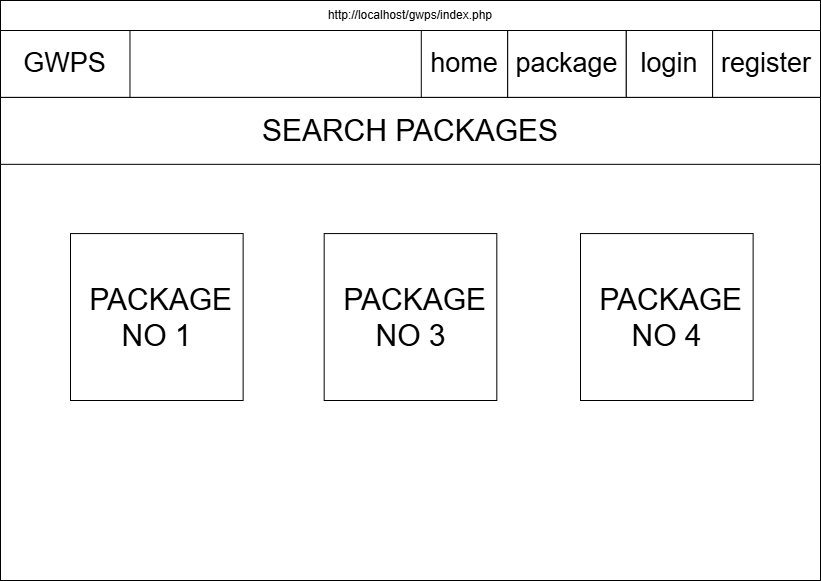

The diagram above was exported from draw.io. Its source (the exported page's mxGraphModel, read from the mxfile embedded in the PNG):
<mxGraphModel dx="632" dy="344" grid="1" gridSize="10" guides="1" tooltips="1" connect="1" arrows="1" fold="1" page="1" pageScale="1" pageWidth="827" pageHeight="583" math="0" shadow="0">
  <root>
    <mxCell id="0" />
    <mxCell id="1" parent="0" />
    <mxCell id="kVy3P8yhF3Awcbwi_ZaX-238" connectable="0" parent="1" style="group" value="" vertex="1">
      <mxGeometry height="580" width="820" x="220" y="320" as="geometry" />
    </mxCell>
    <mxCell id="kVy3P8yhF3Awcbwi_ZaX-239" parent="kVy3P8yhF3Awcbwi_ZaX-238" style="rounded=0;whiteSpace=wrap;html=1;fillColor=none;" value="" vertex="1">
      <mxGeometry height="580" width="820" as="geometry" />
    </mxCell>
    <mxCell id="kVy3P8yhF3Awcbwi_ZaX-240" parent="kVy3P8yhF3Awcbwi_ZaX-238" style="rounded=0;whiteSpace=wrap;html=1;fillColor=none;" value="" vertex="1">
      <mxGeometry height="66.9230769230769" width="820" y="30" as="geometry" />
    </mxCell>
    <mxCell id="kVy3P8yhF3Awcbwi_ZaX-241" parent="kVy3P8yhF3Awcbwi_ZaX-238" style="rounded=0;whiteSpace=wrap;html=1;" value="&lt;font style=&quot;font-size: 27px;&quot;&gt;GWPS&lt;/font&gt;" vertex="1">
      <mxGeometry height="66.9230769230769" width="129.47368421052633" y="30" as="geometry" />
    </mxCell>
    <mxCell id="kVy3P8yhF3Awcbwi_ZaX-242" parent="kVy3P8yhF3Awcbwi_ZaX-238" style="rounded=0;whiteSpace=wrap;html=1;" value="&lt;font style=&quot;font-size: 27px;&quot;&gt;package&lt;/font&gt;" vertex="1">
      <mxGeometry height="66.9230769230769" width="118.68421052631581" x="507.10526315789485" y="30" as="geometry" />
    </mxCell>
    <mxCell id="kVy3P8yhF3Awcbwi_ZaX-243" parent="kVy3P8yhF3Awcbwi_ZaX-238" style="rounded=0;whiteSpace=wrap;html=1;" value="&lt;font style=&quot;font-size: 27px;&quot;&gt;login&lt;/font&gt;" vertex="1">
      <mxGeometry height="66.9230769230769" width="86.31578947368422" x="625.7894736842105" y="30" as="geometry" />
    </mxCell>
    <mxCell id="kVy3P8yhF3Awcbwi_ZaX-244" parent="kVy3P8yhF3Awcbwi_ZaX-238" style="rounded=0;whiteSpace=wrap;html=1;" value="&lt;font style=&quot;font-size: 27px;&quot;&gt;register&lt;/font&gt;" vertex="1">
      <mxGeometry height="66.9230769230769" width="107.89473684210527" x="712.1052631578948" y="30" as="geometry" />
    </mxCell>
    <mxCell id="kVy3P8yhF3Awcbwi_ZaX-245" parent="kVy3P8yhF3Awcbwi_ZaX-238" style="rounded=0;whiteSpace=wrap;html=1;" value="&lt;font style=&quot;font-size: 27px;&quot;&gt;home&lt;/font&gt;" vertex="1">
      <mxGeometry height="66.9230769230769" width="86.31578947368422" x="420.7894736842106" y="30" as="geometry" />
    </mxCell>
    <mxCell id="kVy3P8yhF3Awcbwi_ZaX-248" parent="kVy3P8yhF3Awcbwi_ZaX-238" style="rounded=0;whiteSpace=wrap;html=1;" value="&lt;span style=&quot;font-size: 30px;&quot;&gt;&amp;nbsp;PACKAGE&lt;/span&gt;&lt;div&gt;&lt;span style=&quot;font-size: 30px;&quot;&gt;NO 1&lt;/span&gt;&lt;/div&gt;" vertex="1">
      <mxGeometry height="166.93" width="172.63" x="70" y="233.07" as="geometry" />
    </mxCell>
    <mxCell id="kVy3P8yhF3Awcbwi_ZaX-251" parent="kVy3P8yhF3Awcbwi_ZaX-238" style="text;html=1;whiteSpace=wrap;strokeColor=none;fillColor=none;align=center;verticalAlign=middle;rounded=0;" value="http://localhost/gwps/index.php" vertex="1">
      <mxGeometry height="30" width="820" as="geometry" />
    </mxCell>
    <mxCell id="kVy3P8yhF3Awcbwi_ZaX-252" parent="kVy3P8yhF3Awcbwi_ZaX-238" style="rounded=0;whiteSpace=wrap;html=1;" value="&lt;span style=&quot;font-size: 30px;&quot;&gt;SEARCH PACKAGES&lt;/span&gt;" vertex="1">
      <mxGeometry height="66.92" width="820" y="96.92" as="geometry" />
    </mxCell>
    <mxCell id="kVy3P8yhF3Awcbwi_ZaX-264" parent="kVy3P8yhF3Awcbwi_ZaX-238" style="rounded=0;whiteSpace=wrap;html=1;" value="&lt;span style=&quot;font-size: 30px;&quot;&gt;&amp;nbsp;PACKAGE&lt;/span&gt;&lt;div&gt;&lt;span style=&quot;font-size: 30px;&quot;&gt;NO 3&lt;/span&gt;&lt;/div&gt;" vertex="1">
      <mxGeometry height="166.93" width="172.63" x="323.68" y="233.06999999999994" as="geometry" />
    </mxCell>
    <mxCell id="kVy3P8yhF3Awcbwi_ZaX-265" parent="kVy3P8yhF3Awcbwi_ZaX-238" style="rounded=0;whiteSpace=wrap;html=1;" value="&lt;span style=&quot;font-size: 30px;&quot;&gt;&amp;nbsp;PACKAGE&lt;/span&gt;&lt;div&gt;&lt;span style=&quot;font-size: 30px;&quot;&gt;NO 4&lt;/span&gt;&lt;/div&gt;" vertex="1">
      <mxGeometry height="166.93" width="172.63" x="580" y="233.06999999999994" as="geometry" />
    </mxCell>
  </root>
</mxGraphModel>